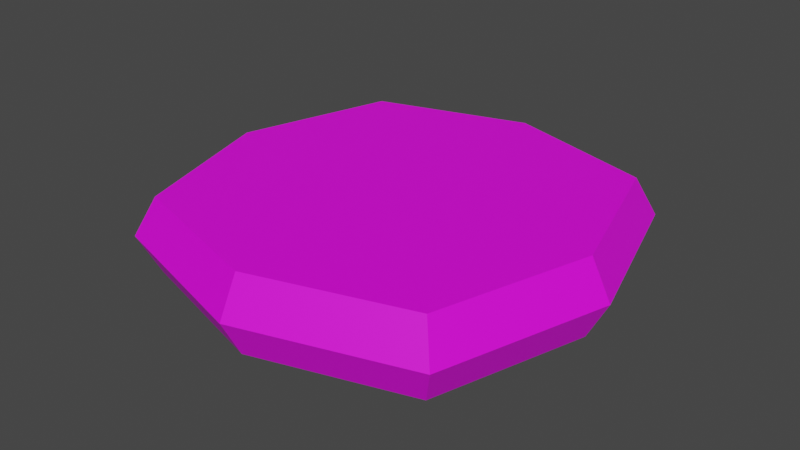 # Source: 1coin.blend  (saved by Blender 2.82.7; exported with 4.5.12 LTS)
import bpy
from mathutils import Matrix  # noqa: F401  (used for matrix-valued properties, if any)

bpy.ops.wm.read_factory_settings(use_empty=True)
scene = bpy.context.scene
scene.name = 'Scene'

# ---- collections
col_collection = bpy.data.collections.new('Collection'); scene.collection.children.link(col_collection)

# ---- images (referenced by path relative to the original .blend; pixels are not part of the script)
import os
ASSET_DIR = os.environ.get("B2B_ASSET_DIR", "")  # directory of the original .blend (textures are referenced by path, not embedded)
HERE = os.path.dirname(os.path.abspath(__file__))  # packed textures are extracted next to this script under _unpacked/

def load_image(name, relpath, width, height, colorspace="sRGB"):
    """Load a texture the original file referenced (path relative to the .blend, or extracted next to this script)."""
    p = next((c for c in (os.path.join(HERE, relpath), os.path.join(ASSET_DIR, relpath)) if relpath and os.path.exists(c)), "")
    if p:
        img = bpy.data.images.load(p, check_existing=True)
        img.name = name
    else:  # same state as the original file: an image datablock whose file is absent (Cycles renders it pink)
        img = bpy.data.images.new(name, width, height)
        img.source = "FILE"
        img.filepath = "//" + (relpath or name)
    img.colorspace_settings.name = colorspace
    return img
img_1coin_png = load_image('1coin.png', '1coin.png', 1024, 1024, 'sRGB')

# ---- materials (node trees are filled in below, after node groups)
mat_material_002 = bpy.data.materials.new('Material.002')
mat_material_002.use_transparent_shadow = False
mat_material_002.preview_render_type = 'FLAT'

# ---- material node trees
mat_material_002.use_nodes = True; mat_material_002.node_tree.nodes.clear()
_N = mat_material_002.node_tree.nodes; _L = mat_material_002.node_tree.links
n0 = _N.new('ShaderNodeOutputMaterial'); n0.name = 'Material Output'; n0.location = (300, 300)
n1 = _N.new('ShaderNodeBsdfPrincipled'); n1.name = 'Principled BSDF'; n1.location = (10, 300)
n1.distribution = 'GGX'
n1.subsurface_method = 'BURLEY'
n1.inputs[3].default_value = 1.45
n1.inputs[27].default_value = (0.0, 0.0, 0.0, 1.0)
n1.inputs[28].default_value = 1.0
n2 = _N.new('ShaderNodeTexImage'); n2.name = 'Image Texture'; n2.location = (-280, 280)
n2.image = img_1coin_png
_L.new(n1.outputs[0], n0.inputs[0])
_L.new(n2.outputs[0], n1.inputs[0])
n0.is_active_output = True

# ---- world
world_world = bpy.data.worlds.new('World'); scene.world = world_world
world_world.use_nodes = True; world_world.node_tree.nodes.clear()
_N = world_world.node_tree.nodes; _L = world_world.node_tree.links
n0 = _N.new('ShaderNodeOutputWorld'); n0.name = 'World Output'; n0.location = (300, 300)
n1 = _N.new('ShaderNodeBackground'); n1.name = 'Background'; n1.location = (10, 300)
n1.inputs[0].default_value = (0.05088, 0.05088, 0.05088, 1.0)
_L.new(n1.outputs[0], n0.inputs[0])
n0.is_active_output = True
world_world.color = (0.05088, 0.05088, 0.05088)
world_world.use_sun_shadow = False
world_world.sun_shadow_jitter_overblur = 0.0

# ---- meshes
me_cube = bpy.data.meshes.new('Cube')
me_cube.from_pydata([(0.7, 0.355, -0.7), (0.7, 0.005, -0.7), (0.7, 0.355, 0.7), (0.7, 0.005, 0.7), (-0.7, 0.355, -0.7), (-0.7, 0.005, -0.7), (-0.7, 0.355, 0.7), (-0.7, 0.005, 0.7), (-0.91, 0.005, -2.186e-10), (0.91, 0.355, -1.552e-08), (-0.91, 0.355, -1.552e-08), (0.91, 0.005, -2.186e-10), (0.0, 0.005, -0.91), (0.0, 0.355, 0.91), (0.0, 0.005, 0.91), (0.0, 0.355, -0.91), (0.0, 0.005, -2.186e-10), (0.0, 0.355, -1.552e-08), (0.77, 0.18, -0.77), (-0.77, 0.18, 0.77), (0.77, 0.18, 0.77), (-0.77, 0.18, -0.77), (1.001, 0.18, -7.868e-09), (-1.001, 0.18, -7.868e-09), (0.0, 0.18, -1.001), (0.0, 0.18, 1.001)], [], [(17, 10, 6, 13), (25, 13, 6, 19), (23, 10, 4, 21), (16, 11, 3, 14), (22, 9, 2, 20), (24, 15, 0, 18), (18, 0, 9, 22), (12, 1, 11, 16), (19, 6, 10, 23), (15, 4, 10, 17), (0, 15, 17, 9), (5, 12, 16, 8), (21, 4, 15, 24), (8, 16, 14, 7), (20, 2, 13, 25), (9, 17, 13, 2), (3, 20, 25, 14), (5, 21, 24, 12), (7, 19, 23, 8), (1, 18, 22, 11), (12, 24, 18, 1), (11, 22, 20, 3), (8, 23, 21, 5), (14, 25, 19, 7)])
_uv = me_cube.uv_layers.new(name='UVMap')
_uv.uv.foreach_set('vector', [0.1491, 0.4474, 8.41e-05, 0.4027, 0.06888, 0.2984, 0.1939, 0.2984, 0.3283, 0.625, 0.3582, 0.625, 0.3582, 0.75, 0.3283, 0.75, 0.3283, 0.8749, 0.3582, 0.8749, 0.3582, 0.9999, 0.3283, 0.9999, 0.1491, 0.1491, 0.1939, 0.2982, 0.06888, 0.2982, 8.411e-05, 0.1939, 0.3283, 0.375, 0.3582, 0.375, 0.3582, 0.5, 0.3283, 0.5, 0.3283, 0.1251, 0.3582, 0.1251, 0.3582, 0.25, 0.3283, 0.25, 0.3283, 0.25, 0.3582, 0.25, 0.3582, 0.375, 0.3283, 0.375, 0.2982, 0.1044, 0.2982, 0.2294, 0.1939, 0.2982, 0.1491, 0.1491, 0.3283, 0.75, 0.3582, 0.75, 0.3582, 0.8749, 0.3283, 0.8749, 0.1044, 0.5965, 8.409e-05, 0.5277, 8.41e-05, 0.4027, 0.1491, 0.4474, 0.2294, 0.5965, 0.1044, 0.5965, 0.1491, 0.4474, 0.2982, 0.4921, 0.2294, 8.409e-05, 0.2982, 0.1044, 0.1491, 0.1491, 0.1044, 8.41e-05, 0.3283, 8.409e-05, 0.3582, 8.409e-05, 0.3582, 0.1251, 0.3283, 0.1251, 0.1044, 8.41e-05, 0.1491, 0.1491, 8.411e-05, 0.1939, 8.409e-05, 0.06888, 0.3283, 0.5, 0.3582, 0.5, 0.3582, 0.625, 0.3283, 0.625, 0.2982, 0.4921, 0.1491, 0.4474, 0.1939, 0.2984, 0.2982, 0.3672, 0.2984, 0.5, 0.3283, 0.5, 0.3283, 0.625, 0.2984, 0.625, 0.2984, 8.409e-05, 0.3283, 8.409e-05, 0.3283, 0.1251, 0.2984, 0.1251, 0.2984, 0.75, 0.3283, 0.75, 0.3283, 0.8749, 0.2984, 0.8749, 0.2984, 0.25, 0.3283, 0.25, 0.3283, 0.375, 0.2984, 0.375, 0.2984, 0.1251, 0.3283, 0.1251, 0.3283, 0.25, 0.2984, 0.25, 0.2984, 0.375, 0.3283, 0.375, 0.3283, 0.5, 0.2984, 0.5, 0.2984, 0.8749, 0.3283, 0.8749, 0.3283, 0.9999, 0.2984, 0.9999, 0.2984, 0.625, 0.3283, 0.625, 0.3283, 0.75, 0.2984, 0.75])
me_cube.materials.append(mat_material_002)
me_cube.use_remesh_preserve_volume = False
me_cube.use_remesh_preserve_attributes = False
me_cube.use_mirror_vertex_groups = False
me_cube.update()

# ---- objects
ob_cube = bpy.data.objects.new('Cube', me_cube)

# ---- transforms, parenting, visibility, modifiers, constraints
ob_cube.location = (0.0, 0.0, 0.0)
ob_cube.rotation_euler = (1.571, 0.0, 0.0)
ob_cube.lock_rotations_4d = False
ob_cube.empty_display_type = 'ARROWS'
ob_cube.lineart.crease_threshold = 0.0

# ---- collection membership
col_collection.objects.link(ob_cube)

# ---- scene / render settings (as saved in the file)
scene.frame_start = 1; scene.frame_end = 250; scene.frame_set(1)
scene.render.engine = 'BLENDER_EEVEE_NEXT'
scene.cycles.use_denoising = False
scene.cycles.samples = 128
scene.cycles.sampling_pattern = 'TABULATED_SOBOL'
scene.cycles.use_adaptive_sampling = False
scene.cycles.use_light_tree = False
scene.view_settings.view_transform = 'Filmic'
bpy.context.view_layer.update()

# ---- added for rendering (the .blend has no active camera and no usable light): camera, sun
cam_auto = bpy.data.cameras.new('AutoCamera')
cam_auto.lens = 50.0
cam_auto.sensor_width = 36.0
cam_auto.clip_end = 1000.0
ob_auto_camera = bpy.data.objects.new('AutoCamera', cam_auto)
scene.collection.objects.link(ob_auto_camera)
ob_auto_camera.location = (2.63949, -3.16738, 2.29159)
ob_auto_camera.rotation_euler = (1.09748, -7.21219e-08, 0.694738)
scene.camera = ob_auto_camera
light_auto_sun = bpy.data.lights.new('AutoSun', 'SUN')
light_auto_sun.energy = 3.0
light_auto_sun.angle = 0.0523599
ob_auto_sun = bpy.data.objects.new('AutoSun', light_auto_sun)
scene.collection.objects.link(ob_auto_sun)
ob_auto_sun.rotation_euler = (0.872665, 0.174533, 0.523599)
bpy.context.view_layer.update()
